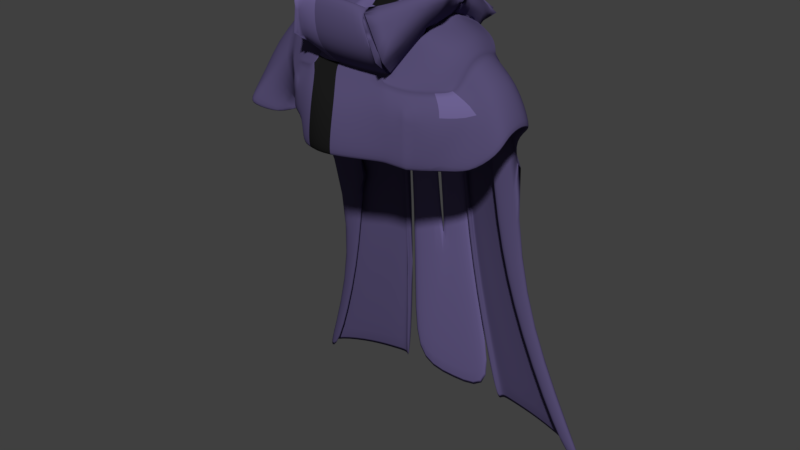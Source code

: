 # Source: Coat.blend  (saved by Blender 2.78.0; exported with 4.5.12 LTS)
import bpy
from mathutils import Matrix  # noqa: F401  (used for matrix-valued properties, if any)

bpy.ops.wm.read_factory_settings(use_empty=True)
scene = bpy.context.scene
scene.name = 'Scene'

# ---- collections
col_collection_7 = bpy.data.collections.new('Collection 7'); scene.collection.children.link(col_collection_7)

# ---- materials (node trees are filled in below, after node groups)
mat_metal = bpy.data.materials.new('Metal')
mat_metal.alpha_threshold = 0.0
mat_metal.use_transparent_shadow = False
mat_metal.diffuse_color = (0.1481, 0.1178, 0.281, 1.0)
mat_metal.roughness = 0.5
mat_metal.specular_intensity = 0.0
mat_metal_dark = bpy.data.materials.new('Metal_dark')
mat_metal_dark.alpha_threshold = 0.0
mat_metal_dark.use_transparent_shadow = False
mat_metal_dark.diffuse_color = (0.09281, 0.07434, 0.1734, 1.0)
mat_metal_dark.roughness = 0.5
mat_metal_dark.specular_intensity = 0.0
mat_underclothes = bpy.data.materials.new('Underclothes')
mat_underclothes.alpha_threshold = 0.0
mat_underclothes.use_transparent_shadow = False
mat_underclothes.diffuse_color = (0.05222, 0.05222, 0.05222, 1.0)
mat_underclothes.roughness = 0.5
mat_underclothes.specular_intensity = 0.0
mat_black = bpy.data.materials.new('Black')
mat_black.alpha_threshold = 0.0
mat_black.use_transparent_shadow = False
mat_black.diffuse_color = (0.01109, 0.01109, 0.01109, 1.0)
mat_black.roughness = 0.5
mat_black.specular_intensity = 0.0

# ---- material node trees

# ---- world
world_world = bpy.data.worlds.new('World'); scene.world = world_world
world_world.color = (0.05088, 0.05088, 0.05088)
world_world.use_sun_shadow = False
world_world.sun_shadow_jitter_overblur = 0.0
world_world.cycles.sampling_method = 'MANUAL'

# ---- meshes
me_cube_005 = bpy.data.meshes.new('Cube.005')
me_cube_005.from_pydata([(0.0786, 0.1156, 0.268), (0.2106, -0.04158, 0.2456), (0.2128, 0.02156, 0.262), (0.2097, 0.08529, 0.2356), (0.1343, 0.1476, 0.1654), (0.1509, -0.1097, 0.1659), (0.09969, -0.1266, 0.1762), (0.07853, 0.1371, 0.2036), (0.1983, -0.08053, 0.1672), (0.195, 0.1156, 0.1631), (0.1489, 0.02768, 0.2915), (0.08542, 0.02212, 0.2927), (0.1451, -0.05926, 0.2705), (0.1456, 0.1026, 0.2635), (0.07895, -0.07098, 0.274), (0.2279, -0.02203, 0.2202), (0.2293, 0.01912, 0.2309), (0.2272, 0.06064, 0.2137), (0.2243, -0.05932, 0.1653), (0.2216, 0.08074, 0.1754), (0.1481, -0.1016, 0.1813), (0.09503, -0.1176, 0.1919), (0.2003, -0.07426, 0.1933), (0.2249, -0.04333, 0.186), (0.09204, 0.1386, 0.1928), (0.1123, -0.1224, 0.1737), (0.1034, 0.02207, 0.2945), (0.09449, -0.06809, 0.2709), (0.09743, 0.1127, 0.2691), (0.1081, -0.1137, 0.1893), (0.07696, 0.09457, 0.2481), (0.1258, 0.1217, 0.1556), (0.1235, -0.0856, 0.1536), (0.07253, -0.103, 0.1627), (0.07466, 0.1098, 0.1946), (0.1845, -0.0575, 0.1563), (0.1789, 0.0927, 0.1556), (0.08545, 0.02164, 0.2637), (0.07334, -0.05382, 0.2513), (0.203, -0.01119, 0.2099), (0.2036, 0.01808, 0.2174), (0.2021, 0.04899, 0.205), (0.2037, -0.02864, 0.1713), (0.1982, 0.06392, 0.1721), (0.0728, -0.09379, 0.1783), (0.2027, -0.0259, 0.1794), (0.08796, 0.1117, 0.1828), (0.08512, -0.09862, 0.1606), (0.2635, 0.03947, -0.1172), (0.202, 0.05818, 0.1166), (0.2205, 0.04675, 0.1679), (0.2044, -0.03006, 0.1201), (0.224, -0.01065, 0.1763), (0.2267, 0.01815, 0.1787), (0.1845, 0.00997, 0.06429), (0.1886, -0.02554, 0.07467), (0.1891, 0.04742, 0.07573), (0.1844, -0.05322, 0.1558), (0.1696, -0.05529, 0.08846), (0.1727, 0.005857, 0.07112), (0.2151, -0.04717, 0.1069), (0.1778, 0.008006, 0.04453), (0.1842, -0.04077, 0.05821), (0.2085, -0.03302, -0.008277), (0.244, -0.0415, 0.02834), (0.2007, 0.009179, -0.02163), (0.04318, 0.04709, 0.2814), (0.07616, 0.1006, 0.2599), (0.06479, -0.1363, 0.04922), (0.2003, -0.03013, 0.2204), (0.05326, 0.07248, 0.2944), (0.1613, 0.05208, 0.03839), (0.07544, 0.01785, 0.2936), (0.05407, -0.03615, 0.2833), (0.1778, 0.006387, 0.05206), (0.2031, 0.02053, 0.2328), (0.1735, -0.06281, 0.07256), (0.1993, 0.07136, 0.2128), (0.1384, 0.1165, 0.1671), (0.142, -0.09228, 0.1722), (0.06857, -0.1108, 0.1766), (0.05752, 0.1296, 0.1758), (0.192, -0.06377, 0.159), (0.1475, 0.02017, 0.2596), (0.09511, 0.01948, 0.2778), (0.1665, -0.01331, 0.006883), (0.1458, 0.1188, 0.09011), (0.1401, -0.1107, 0.09844), (0.1215, -0.1108, 0.008582), (0.04373, -0.01251, 0.274), (0.05499, 0.01757, 0.2804), (0.144, -0.04692, 0.2427), (0.1545, -0.06917, 0.007581), (0.1441, 0.08816, 0.2378), (0.0503, 0.132, 0.09314), (0.06831, -0.1373, 0.09762), (0.05632, -0.1358, 0.009255), (0.07312, -0.05762, 0.2579), (0.1568, -0.06754, 0.02103), (0.1475, -0.06572, 0.00839), (0.1686, -0.01136, 0.01978), (0.05458, -0.1281, 0.009082), (0.1169, -0.1044, 0.008772), (0.1587, -0.01305, 0.008167), (0.05793, -0.135, 0.02155), (0.1574, -0.01313, -0.0001276), (0.1156, -0.1045, 0.0004033), (0.1235, -0.1098, 0.02131), (0.1461, -0.06594, 6.139e-05), (0.1324, -0.1056, 0.0508), (0.1267, 0.09309, 0.0419), (0.1709, -0.003035, 0.03689), (0.1596, -0.06062, 0.04044), (0.1208, -0.05994, -0.254), (-0.0786, 0.1156, 0.268), (-0.2106, -0.04158, 0.2456), (-0.2128, 0.02156, 0.262), (-0.2097, 0.08529, 0.2356), (-0.1343, 0.1476, 0.1654), (-0.1338, -0.12, 0.1659), (-0.08267, -0.1361, 0.1762), (-0.1983, -0.08053, 0.1672), (-0.195, 0.1156, 0.1631), (-0.1489, 0.02066, 0.2915), (-0.08542, 0.02212, 0.2927), (-0.1451, -0.05926, 0.2705), (-0.1456, 0.1026, 0.2635), (-0.07895, -0.07098, 0.274), (-0.2279, -0.02203, 0.2202), (-0.2293, 0.01912, 0.2309), (-0.2272, 0.06064, 0.2137), (-0.2243, -0.04741, 0.1794), (-0.2216, 0.08074, 0.1754), (-0.1352, -0.1061, 0.1813), (-0.08207, -0.1225, 0.1919), (-0.2003, -0.07426, 0.1782), (-0.2249, -0.04333, 0.186), (-0.09204, 0.1386, 0.1928), (-0.09526, -0.1327, 0.1737), (-0.1034, 0.02207, 0.2945), (-0.09449, -0.06809, 0.2709), (-0.09743, 0.1127, 0.2691), (-0.09513, -0.1182, 0.1893), (-0.07696, 0.09457, 0.2481), (-0.1258, 0.1217, 0.1556), (-0.1189, -0.0856, 0.1536), (-0.07253, -0.103, 0.1627), (-0.07466, 0.1098, 0.1946), (-0.1231, -0.1513, 0.1299), (-0.1789, 0.0927, 0.1556), (-0.08545, 0.02164, 0.2637), (-0.07334, -0.05382, 0.2513), (-0.203, -0.01119, 0.2099), (-0.2036, 0.01808, 0.2174), (-0.2021, 0.04899, 0.205), (-0.2037, -0.02864, 0.1713), (-0.1982, 0.06392, 0.1721), (-0.0728, -0.09379, 0.1783), (-0.2027, -0.0259, 0.1794), (-0.08796, 0.1117, 0.1828), (-0.08512, -0.09862, 0.1606), (-0.2807, 0.04852, -0.08499), (-0.202, 0.05818, 0.1166), (-0.2205, 0.04675, 0.1679), (-0.2044, -0.03006, 0.1201), (-0.224, -0.01065, 0.1763), (-0.2267, 0.01815, 0.1787), (-0.1845, 0.00997, 0.06429), (-0.1886, -0.02554, 0.07467), (-0.1891, 0.04742, 0.07573), (-0.1705, 0.06708, 0.08913), (-0.1831, 0.07972, 0.1515), (-0.1844, -0.05322, 0.1558), (-0.1696, -0.05529, 0.08846), (-0.1727, 0.005857, 0.07112), (-0.2151, -0.04717, 0.1069), (-0.04318, 0.04709, 0.2814), (-0.07616, 0.1006, 0.2599), (2.3e-08, -0.1443, 0.1043), (-0.06479, -0.1363, 0.04922), (-0.04925, 0.1086, 0.04232), (2.3e-08, -0.1448, 0.04903), (2.3e-08, 0.1245, 0.1014), (-0.1732, 0.07483, 0.07064), (2.3e-08, -0.07073, 0.2466), (-0.2003, -0.03013, 0.2204), (-0.05326, 0.07248, 0.2944), (-0.1613, 0.05208, 0.03839), (-0.07544, 0.01785, 0.2936), (2.3e-08, -0.05019, 0.2734), (-0.05407, -0.03615, 0.2833), (-0.1778, 0.006387, 0.05206), (-0.2031, 0.02053, 0.2328), (-0.1735, -0.06281, 0.07256), (-0.1993, 0.07136, 0.2128), (-0.1384, 0.1165, 0.1671), (-0.142, -0.09228, 0.1722), (-0.06857, -0.1108, 0.1766), (-0.05752, 0.1296, 0.1758), (2.3e-08, -0.1143, 0.1784), (2.3e-08, 0.1217, 0.1803), (-0.192, -0.06377, 0.159), (-0.1903, 0.09097, 0.1526), (-0.1475, 0.02017, 0.2596), (2.3e-08, 0.08319, 0.2878), (-0.09511, 0.01948, 0.2778), (2.3e-08, 0.05208, 0.2785), (-0.1665, -0.01331, 0.006883), (2.3e-08, -0.1399, 0.00937), (-0.1567, 0.04006, 0.006232), (-0.1169, 0.08855, 0.00523), (-0.1458, 0.1188, 0.09011), (-0.1401, -0.1107, 0.09844), (-0.1215, -0.1108, 0.008582), (-0.04373, -0.01251, 0.274), (2.3e-08, -0.01998, 0.2684), (-0.05499, 0.01757, 0.2804), (-0.144, -0.04692, 0.2427), (-0.1545, -0.06917, 0.007581), (2.3e-08, 0.1001, 0.2534), (-0.1441, 0.08816, 0.2378), (-0.0503, 0.132, 0.09314), (-0.06831, -0.1373, 0.09762), (-0.05632, -0.1358, 0.009255), (-0.07312, -0.05762, 0.2579), (-0.1568, -0.06754, 0.02103), (-0.1499, 0.03666, 0.008034), (-0.1475, -0.06572, 0.00839), (-0.1686, -0.01136, 0.01978), (2.3e-08, -0.1321, 0.009157), (-0.05458, -0.1281, 0.009082), (-0.1169, -0.1044, 0.008772), (-0.1133, 0.08184, 0.007321), (-0.1587, -0.01305, 0.008167), (-0.05793, -0.135, 0.02155), (-0.1589, 0.04235, 0.01954), (-0.1574, -0.01313, -0.0001276), (-0.1119, 0.08209, -0.0008982), (-0.1156, -0.1045, 0.0004033), (-0.1235, -0.1098, 0.02131), (-0.1188, 0.09129, 0.01675), (2.3e-08, -0.1322, 0.0007561), (-0.1461, -0.06594, 6.139e-05), (-0.1485, 0.03681, -0.0002244), (2.3e-08, -0.1399, 0.02161), (-0.1324, -0.1056, 0.0508), (-0.1267, 0.09309, 0.0419), (-0.1709, -0.003035, 0.03689), (-0.1596, -0.06062, 0.04044), (-0.1245, 0.05249, -0.2557), (-0.1208, -0.05994, -0.254), (0.0786, 0.1613, 0.1579), (0.2097, 0.131, 0.1256), (0.1456, 0.1483, 0.1534), (0.2272, 0.1064, 0.1036), (0.09743, 0.1584, 0.159), (0.07696, 0.1403, 0.1381), (0.2021, 0.09471, 0.09494), (0.07616, 0.1464, 0.1499), (-0.0786, 0.1613, 0.1579), (-0.2097, 0.131, 0.1256), (-0.1456, 0.1483, 0.1534), (-0.2815, 0.0749, 0.1606), (-0.09743, 0.1584, 0.159), (-0.07696, 0.1403, 0.1381), (-0.2021, 0.09471, 0.09494), (-0.07616, 0.1464, 0.1499), (2.3e-08, 0.1458, 0.1433), (0.0786, 0.2045, -0.1597), (0.2097, 0.1742, -0.1921), (0.1456, 0.1914, -0.1642), (0.2631, 0.1495, -0.06571), (0.09743, 0.2016, -0.1586), (0.07696, 0.1835, -0.1796), (0.2021, 0.1379, -0.2227), (0.07616, 0.1895, -0.1678), (-0.2097, 0.1742, -0.1921), (-0.1456, 0.1914, -0.1642), (-0.3219, 0.1001, -0.06278), (-0.09743, 0.2016, -0.1586), (-0.07696, 0.1835, -0.1796), (-0.2021, 0.1379, -0.2227), (2.3e-08, 0.189, -0.1743), (0.11, 0.2171, -0.4283), (0.2777, 0.1914, -0.4645), (0.1957, 0.2048, -0.4345), (0.3002, 0.1699, -0.4895), (0.1341, 0.2141, -0.4277), (0.1079, 0.1989, -0.4508), (0.2681, 0.1595, -0.4997), (0.1068, 0.2034, -0.4383), (-0.09123, 0.2171, -0.4283), (-0.259, 0.1914, -0.4645), (-0.1769, 0.2048, -0.4345), (-0.2815, 0.1699, -0.4895), (-0.1153, 0.2141, -0.4277), (-0.08913, 0.1989, -0.4508), (-0.2493, 0.1595, -0.4997), (-0.0881, 0.2034, -0.4383), (0.009365, 0.2037, -0.4449), (0.1649, 0.2687, -0.8099), (0.4244, 0.243, -0.846), (0.2975, 0.2564, -0.8161), (0.4591, 0.2215, -0.8711), (0.2022, 0.2657, -0.8093), (0.1617, 0.2505, -0.8324), (0.4094, 0.2111, -0.8813), (0.1601, 0.255, -0.8199), (-0.1462, 0.2687, -0.8099), (-0.4056, 0.243, -0.846), (-0.2787, 0.2564, -0.8161), (-0.4404, 0.2215, -0.8711), (-0.1835, 0.2657, -0.8093), (-0.143, 0.2505, -0.8324), (-0.3907, 0.2111, -0.8813), (-0.1414, 0.255, -0.8199), (0.009365, 0.2553, -0.8265), (-0.2825, -0.05197, 0.1705), (-0.2846, 0.01117, 0.1869), (-0.03659, -0.07457, 0.2729), (-0.2701, -0.09093, 0.09215), (-0.2721, -0.08466, 0.1032), (-0.1949, -0.0679, 0.03495), (-0.3503, -0.02583, 0.06936), (-0.3167, -0.01313, 0.1148), (-0.03287, -0.1397, 0.1751), (-0.3231, -0.1152, 0.02003), (-0.3251, -0.109, 0.03104), (-0.2478, -0.0922, 0.009103), (-0.03347, -0.1261, 0.1908), (0.1597, -0.1286, 0.1226), (0.1085, -0.1455, 0.1329), (0.2242, -0.09944, 0.124), (0.1211, -0.1413, 0.1304), (-0.1427, -0.1463, 0.06365), (-0.0568, -0.173, 0.1329), (-0.09362, -0.161, 0.1304), (-0.006999, -0.1733, 0.1319), (0.1597, -0.1286, 0.05637), (0.1085, -0.1455, 0.06666), (0.2242, -0.09944, 0.0577), (0.1211, -0.1413, 0.06413), (-0.0568, -0.1843, 0.06666), (-0.08996, -0.1708, 0.06413), (-0.006999, -0.1922, 0.06558), (0.1548, -0.126, -0.005253), (0.1037, -0.1429, 0.005033), (0.2193, -0.09683, -0.003926), (0.1163, -0.1387, 0.002503), (-0.06167, -0.1817, 0.005033), (-0.09483, -0.1682, 0.002503), (-0.01187, -0.1941, 0.003958), (0.3012, -0.02203, 0.1705), (0.3026, 0.01912, 0.1812), (0.3006, 0.06064, 0.1641), (0.2983, -0.04333, 0.1363), (0.2679, 0.1014, 0.0154), (0.2834, -0.07086, 0.003784), (0.3419, -0.027, 0.0823), (0.3433, 0.01414, 0.093), (0.3413, 0.05567, 0.07583), (0.3389, -0.0483, 0.04809), (0.1859, -0.05362, 0.01036), (0.1859, -0.03203, -0.02229), (-0.2097, 0.131, 0.1256), (-0.2021, 0.1379, -0.2227), (-0.1456, 0.1483, 0.09047), (0.1451, -0.06006, 0.2689), (0.1458, -0.05907, 0.2703), (0.1457, -0.04643, 0.2739), (-0.0786, 0.1295, 0.2347), (0.07616, 0.1502, 0.122), (0.0786, 0.1632, 0.1442), (-0.1391, 0.02798, 0.2921), (-0.122, -0.06329, 0.2707), (0.07714, 0.1457, 0.1166), (0.03029, 0.1495, 0.1206), (-0.05936, 0.1298, 0.1881), (0.1776, 0.1056, 0.2862), (-0.1292, 0.1087, 0.2918), (0.09536, 0.1545, 0.1817), (-0.002073, 0.1418, 0.166), (-0.08067, 0.1255, 0.2574), (0.07408, 0.1462, 0.1447), (0.07653, 0.1592, 0.1669), (-0.2064, 0.02401, 0.3148), (0.02822, 0.1455, 0.1433), (-0.06143, 0.1258, 0.2108), (-0.1428, 0.1319, 0.3583), (0.1088, 0.1896, 0.2367), (-0.009135, 0.177, 0.2211), (-0.1273, 0.1486, 0.3125), (0.06609, 0.1813, 0.2163), (0.08744, 0.1944, 0.222), (0.02515, 0.1806, 0.2169), (-0.07632, 0.1609, 0.2658), (-0.09496, -0.1043, 0.212), (-0.0816, -0.1146, 0.2045), (0.2001, 0.002834, 0.3395), (0.2383, -0.08017, 0.3691), (0.1332, -0.1947, 0.2526), (0.1508, -0.1957, 0.248), (-0.1587, -0.05218, 0.3379), (-0.178, -0.1004, 0.3549), (-0.04012, -0.1987, 0.2601), (0.2211, -0.1022, 0.3693), (-0.007292, 0.1921, 0.2765), (0.2169, -0.04284, 0.3584), (0.1517, 0.1776, 0.2764), (-0.1231, -0.1712, 0.2473), (-0.105, -0.1819, 0.2543), (0.09503, -0.1947, 0.3388), (0.1081, -0.1957, 0.3342), (-0.03347, -0.1987, 0.3464), (-0.09496, -0.1795, 0.3418), (-0.0816, -0.1973, 0.3405), (0.09417, 0.1693, 0.2718), (0.123, 0.1824, 0.2774), (0.03896, 0.1785, 0.2723), (-0.09792, 0.1687, 0.3007), (0.1602, 0.07707, 0.3423), (-0.1047, 0.1346, 0.3551), (-0.01574, 0.1636, 0.3325), (0.1022, 0.1319, 0.3325), (0.05948, 0.1408, 0.3278), (0.08084, 0.1367, 0.3334), (0.01855, 0.15, 0.3283), (-0.08293, 0.1547, 0.3567), (-0.1263, 0.1287, 0.3894), (0.1713, 0.006797, 0.3595), (0.2045, -0.07535, 0.3818), (-0.1569, -0.09341, 0.3659), (0.1896, -0.09649, 0.3801), (0.1859, -0.03863, 0.3743), (0.08011, -0.1823, 0.3417), (0.09144, -0.1829, 0.3371), (-0.03142, -0.1868, 0.3489), (-0.08478, -0.168, 0.3461), (-0.07319, -0.1849, 0.3432), (0.1367, 0.07763, 0.3686), (-0.09325, 0.1315, 0.3864), (-0.01603, 0.1613, 0.3664), (0.08629, 0.131, 0.3636), (0.04925, 0.1399, 0.3598), (0.06779, 0.1355, 0.365), (0.01373, 0.1487, 0.3611), (-0.07435, 0.1506, 0.3898)], [(49, 50), (51, 52), (53, 52), (54, 55), (50, 53), (56, 54), (56, 49), (55, 51), (110, 86), (229, 241), (71, 111), (71, 110), (159, 147), (147, 143), (162, 163), (164, 165), (166, 165), (167, 168), (163, 166), (169, 167), (169, 162), (168, 164), (172, 175), (280, 264), (296, 280), (253, 362), (260, 364), (281, 365), (261, 366), (366, 322)], [(28, 24, 7, 0), (3, 9, 4, 13), (28, 0, 11, 26), (3, 13, 10, 2), (2, 10, 369, 368, 1), (22, 1, 368, 367, 20), (29, 27, 14, 21), (26, 11, 14, 27), (3, 2, 16, 17), (2, 1, 15, 16), (22, 8, 18, 23), (9, 3, 17, 19), (1, 22, 23, 15), (25, 29, 21, 6), (8, 22, 20, 5), (5, 20, 29, 25), (10, 26, 27, 12, 369), (20, 367, 29), (13, 28, 26, 10), (13, 4, 24, 28), (7, 24, 46, 34), (25, 6, 33, 47), (8, 5, 32, 35), (4, 9, 36, 31), (6, 21, 44, 33), (11, 0, 30, 37), (14, 11, 37, 38), (0, 7, 34, 30), (19, 17, 41, 43), (16, 15, 39, 40), (17, 16, 40, 41), (15, 23, 45, 39), (18, 8, 35, 42), (9, 19, 43, 36), (21, 14, 38, 44), (23, 18, 42, 45), (24, 4, 31, 46), (5, 25, 47, 32), (58, 59, 61, 62), (57, 58, 62, 60), (62, 61, 65, 63), (60, 62, 63, 64), (107, 109, 68, 104), (98, 112, 109, 107), (67, 219, 204, 70), (84, 67, 70, 72), (184, 97, 73, 189), (97, 84, 72, 73), (95, 80, 199, 178), (67, 81, 200, 219), (93, 78, 81, 67), (87, 79, 80, 95), (76, 82, 79, 87), (93, 67, 84, 83), (77, 93, 83, 75), (112, 76, 87, 109), (75, 83, 91, 69), (82, 69, 91, 79), (79, 91, 97, 80), (83, 84, 97, 91), (109, 87, 95, 68), (78, 86, 94, 81), (111, 74, 76, 112), (81, 94, 182, 200), (68, 95, 178, 181), (80, 97, 184, 199), (57, 82, 76, 58), (58, 76, 74, 59), (66, 70, 204, 206), (90, 72, 70, 66), (215, 189, 73, 89), (89, 73, 72, 90), (105, 103, 99, 108), (88, 107, 104, 96), (92, 98, 107, 88), (108, 99, 102, 106), (85, 100, 98, 92), (96, 104, 244, 208), (101, 102, 88, 96), (102, 99, 92, 88), (99, 103, 85, 92), (229, 101, 96, 208), (100, 111, 112, 98), (104, 68, 181, 244), (90, 66, 206, 215, 89), (117, 126, 118, 122), (141, 139, 124, 114), (117, 116, 123, 126), (116, 115, 125, 123), (135, 133, 125, 115), (142, 134, 397, 396), (139, 140, 127, 124), (117, 130, 129, 116), (116, 129, 128, 115), (135, 136, 131, 121), (122, 132, 130, 117), (115, 128, 136, 135), (138, 120, 134, 142), (121, 119, 133, 135), (119, 138, 142, 133), (123, 125, 374, 373), (133, 142, 396, 125), (126, 123, 373, 141), (126, 141, 137, 118), (138, 160, 146, 120), (148, 119, 121), (118, 144, 149, 122), (120, 146, 157, 134), (124, 150, 143, 114), (127, 151, 150, 124), (132, 156, 154, 130), (129, 153, 152, 128), (130, 154, 153, 129), (128, 152, 158, 136), (131, 155, 148, 121), (122, 149, 156, 132), (134, 157, 151, 127, 397), (136, 158, 155, 131), (137, 159, 144, 118), (119, 145, 160, 138), (239, 234, 179, 245), (225, 239, 245, 248), (183, 211, 246, 187), (235, 228, 247, 187), (177, 186, 204, 219), (205, 188, 186, 177), (184, 189, 190, 224), (224, 190, 188, 205), (222, 178, 199, 197), (177, 219, 200, 198), (220, 177, 198, 195), (212, 222, 197, 196), (193, 212, 196, 201), (194, 220, 195, 202), (187, 247, 191, 183), (220, 203, 205, 177), (194, 192, 203, 220), (235, 240, 210, 209), (202, 195, 211, 183), (248, 245, 212, 193), (192, 185, 217, 203), (201, 196, 217, 185), (196, 197, 224, 217), (203, 217, 224, 205), (245, 179, 222, 212), (195, 198, 221, 211), (247, 248, 193, 191), (198, 200, 182, 221), (179, 181, 178, 222), (197, 199, 184, 224), (172, 173, 193, 201), (174, 170, 183, 191), (173, 174, 191, 193), (176, 206, 204, 186), (216, 176, 186, 188), (215, 214, 190, 189), (214, 216, 188, 190), (236, 242, 227, 233), (226, 232, 237, 243), (213, 223, 234, 239), (218, 213, 239, 225), (209, 207, 228, 235), (187, 246, 240, 235), (242, 238, 231, 227), (207, 218, 225, 228), (223, 208, 244, 234), (243, 236, 233, 226), (233, 207, 209, 226), (226, 209, 210, 232), (230, 223, 213, 231), (231, 213, 218, 227), (227, 218, 207, 233), (229, 208, 223, 230), (211, 221, 180, 246), (228, 225, 248, 247), (234, 244, 181, 179), (170, 171, 202, 183), (216, 214, 215, 206, 176), (117, 130, 262, 260), (141, 126, 261, 263), (141, 370, 114), (17, 254, 257, 41), (17, 3, 252, 254), (13, 255, 253), (0, 251, 255, 28), (143, 114, 370, 259, 264), (67, 258, 267, 219), (219, 267, 377, 266, 177), (117, 260, 261, 126), (0, 30, 256, 251), (13, 253, 252, 3), (154, 265, 262, 130), (251, 256, 375, 372), (265, 281, 278, 262), (254, 271, 274, 257), (259, 263, 279, 295, 291), (258, 371, 376, 267), (260, 276, 277, 261), (253, 270, 269, 252), (251, 372, 255), (260, 262, 278, 276), (254, 252, 269, 271), (263, 261, 277, 279), (255, 272, 270, 253), (271, 269, 284, 286), (279, 277, 293, 295), (270, 272, 287, 285), (268, 273, 288, 283), (281, 297, 294, 278), (271, 286, 289, 274), (275, 290, 299, 282), (276, 292, 293, 277), (270, 285, 284, 269), (268, 283, 287, 272), (276, 278, 294, 292), (295, 312, 308, 291), (283, 300, 304, 287), (292, 294, 311, 309), (286, 284, 301, 303), (295, 293, 310, 312), (285, 287, 304, 302), (296, 291, 308, 313), (283, 288, 305, 300), (297, 314, 311, 294), (286, 303, 306, 289), (299, 316, 315, 298), (290, 307, 316, 299), (292, 309, 310, 293), (285, 302, 301, 284), (117, 262, 318, 116), (116, 318, 317, 115), (115, 317, 321, 135), (121, 320, 322, 148), (121, 135, 321, 320), (320, 326, 328, 322), (317, 323, 327, 321), (318, 324, 323, 317), (320, 321, 327, 326), (262, 278, 324, 318), (14, 319, 329, 21), (21, 329, 325, 6), (120, 325, 329, 134), (127, 397, 329, 319), (324, 278, 323), (325, 337, 331, 6), (5, 330, 332, 8), (25, 333, 330, 5), (138, 336, 335, 120), (6, 331, 333, 25), (119, 148, 336, 138), (120, 335, 337, 325), (335, 342, 344, 337), (148, 334, 343, 336), (333, 341, 338, 330), (331, 339, 341, 333), (337, 344, 339, 331), (336, 343, 342, 335), (330, 338, 340, 332), (343, 350, 349, 342), (338, 345, 347, 340), (344, 351, 346, 339), (341, 348, 345, 338), (339, 346, 348, 341), (342, 349, 351, 344), (148, 322, 334), (16, 353, 354, 17), (23, 355, 352, 15), (15, 352, 353, 16), (18, 355, 23), (354, 254, 17), (332, 355, 18, 8), (340, 347, 355, 332), (353, 359, 360, 354), (347, 357, 361, 355), (355, 361, 358, 352), (352, 358, 359, 353), (354, 360, 356, 254), (271, 254, 356), (362, 330, 338, 345, 363), (29, 367, 12, 27), (388, 403, 402, 385), (397, 396, 409, 410), (255, 372, 268, 272), (141, 373, 139), (370, 141, 263, 259), (373, 374, 140, 139), (372, 375, 256, 273, 268), (255, 13, 28), (267, 376, 371, 275, 282), (266, 377, 267), (141, 370, 382, 379), (370, 377, 387, 382), (372, 255, 380, 384), (267, 377, 387, 381), (371, 376, 386, 383), (373, 141, 379, 385), (376, 267, 381, 386), (13, 255, 380, 378), (381, 387, 395, 390), (383, 386, 394, 392), (379, 382, 391, 388), (384, 380, 389, 393), (382, 387, 395, 391), (386, 381, 390, 394), (372, 384, 383, 371), (383, 392, 393, 384), (380, 389, 378), (13, 378, 10), (379, 388, 385), (393, 392, 416, 417), (329, 397, 134), (396, 397, 127, 140), (125, 396, 140, 374), (394, 390, 406, 418), (396, 125, 403, 409), (12, 367, 405, 399), (125, 123, 402, 403), (21, 29, 401, 400), (10, 369, 407, 398), (367, 29, 401, 405), (369, 12, 399, 407), (397, 329, 404, 410), (10, 378, 398), (373, 385, 402, 123), (329, 21, 400, 404), (400, 401, 412, 411), (410, 404, 413, 415), (404, 400, 411, 413), (410, 409, 414, 415), (409, 403, 414), (405, 401, 412), (390, 395, 419, 406), (392, 394, 418, 416), (393, 389, 408, 417), (389, 408, 378), (395, 419, 391), (391, 419, 427, 421), (416, 418, 426, 424), (417, 416, 424, 425), (378, 408, 423, 420), (418, 406, 422, 426), (417, 408, 423, 425), (406, 419, 427, 422), (378, 420, 398), (391, 421, 388), (413, 411, 434, 436), (414, 403, 431, 437), (422, 427, 446, 441), (415, 413, 436, 438), (399, 405, 432, 430), (405, 412, 435, 432), (425, 424, 443, 444), (415, 414, 437, 438), (398, 407, 433, 429), (407, 399, 430, 433), (420, 423, 442, 439), (421, 427, 446, 440), (426, 422, 441, 445), (403, 388, 428, 431), (398, 420, 439, 429), (424, 426, 445, 443), (411, 412, 435, 434), (388, 421, 440, 428), (425, 423, 442, 444), (264, 259, 291, 296), (267, 299, 298, 266)])
me_cube_005.polygons.foreach_set('use_smooth', [True] * 366)
me_cube_005.polygons.foreach_set('material_index', [1, 1, 1, 1, 1, 1, 1, 1, 1, 1, 1, 1, 1, 1, 1, 1, 1, 1, 1, 1, 1, 1, 1, 1, 1, 1, 1, 1, 1, 1, 1, 1, 1, 1, 1, 1, 1, 1, 2, 2, 2, 2, 0, 0, 0, 0, 0, 0, 0, 0, 0, 0, 0, 0, 0, 0, 0, 0, 0, 0, 0, 0, 0, 0, 0, 0, 1, 1, 0, 0, 0, 0, 0, 0, 0, 0, 0, 0, 1, 1, 1, 1, 0, 0, 3, 1, 1, 1, 1, 1, 1, 1, 1, 1, 1, 1, 1, 1, 1, 1, 1, 1, 1, 1, 1, 1, 1, 1, 1, 1, 1, 1, 1, 1, 1, 1, 1, 1, 1, 1, 0, 0, 0, 0, 0, 0, 0, 0, 0, 0, 0, 0, 0, 0, 0, 0, 0, 0, 0, 0, 0, 0, 0, 0, 0, 0, 0, 0, 0, 0, 1, 1, 1, 0, 0, 0, 0, 0, 0, 0, 0, 0, 0, 0, 0, 0, 0, 1, 1, 1, 1, 1, 1, 0, 0, 0, 1, 3, 1, 1, 1, 1, 1, 1, 1, 1, 0, 0, 1, 1, 1, 1, 1, 1, 1, 1, 0, 1, 1, 1, 1, 1, 1, 1, 1, 1, 1, 1, 1, 1, 0, 1, 1, 1, 1, 1, 1, 1, 1, 1, 1, 1, 1, 1, 1, 0, 0, 1, 1, 1, 1, 1, 1, 1, 1, 1, 1, 1, 1, 1, 1, 3, 0, 1, 1, 1, 1, 1, 1, 1, 3, 3, 1, 1, 1, 1, 1, 1, 1, 1, 1, 1, 1, 3, 1, 1, 1, 1, 1, 1, 0, 1, 1, 1, 1, 1, 1, 1, 0, 1, 1, 1, 1, 1, 1, 1, 1, 1, 0, 0, 1, 0, 1, 0, 0, 1, 0, 1, 0, 0, 1, 1, 0, 0, 1, 0, 1, 1, 1, 0, 0, 1, 1, 0, 1, 1, 1, 1, 1, 1, 1, 0, 1, 0, 1, 1, 0, 1, 1, 1, 1, 0, 0, 1, 1, 0, 0, 0, 0, 1, 0, 1, 0, 1, 1, 1, 1, 0, 0, 1, 1, 0, 1, 1, 1, 1, 0, 0, 1, 1, 0, 1, 1, 1, 1, 0])
me_cube_005.materials.append(mat_metal)
me_cube_005.materials.append(mat_metal_dark)
me_cube_005.materials.append(mat_underclothes)
me_cube_005.materials.append(mat_black)
me_cube_005.use_remesh_preserve_volume = False
me_cube_005.use_remesh_preserve_attributes = False
me_cube_005.use_mirror_vertex_groups = False
me_cube_005.update()

# ---- objects
ob_platebody = bpy.data.objects.new('Platebody', me_cube_005)

# ---- transforms, parenting, visibility, modifiers, constraints
ob_platebody.location = (-2.3e-08, 0.01019, 1.223)
ob_platebody.lock_rotations_4d = False
ob_platebody.empty_display_type = 'ARROWS'
ob_platebody.lineart.crease_threshold = 0.0
_vg = ob_platebody.vertex_groups.new(name='Hips')
for _i, _w in zip([113, 249, 250], [0.05794, 0.04982, 0.05794]): _vg.add([_i], _w, 'REPLACE')
_vg = ob_platebody.vertex_groups.new(name='Spine')
for _i, _w in zip([57, 58, 59, 61, 62, 68, 71, 74, 76, 78, 79, 80, 81, 82, 85, 86, 87, 88, 92, 94, 95, 96, 98, 99, 100, 101, 102, 103, 104, 105, 106, 107, 108, 109, 110, 111, 112, 113, 170, 171, 172, 173, 174, 178, 179, 180, 181, 182, 183, 187, 191, 193, 195, 196, 197, 198, 199, 200, 201, 202, 207, 208, 209, 210, 211, 212, 213, 218, 221, 222, 223, 225, 226, 227, 228, 229, 230, 231, 232, 233, 234, 235, 236, 237, 238, 239, 240, 241, 242, 243, 244, 245, 246, 247, 248, 249, 250], [0.006554, 0.1138, 0.1141, 0.006963, 0.02836, 0.5033, 0.2989, 0.2134, 0.1766, 0.02146, 0.0499, 0.07344, 0.03877, 0.02074, 0.4904, 0.126, 0.1812, 0.567, 0.5171, 0.1471, 0.2423, 0.6247, 0.4556, 0.5564, 0.4236, 0.6505, 0.6001, 0.5305, 0.5972, 0.5807, 0.6447, 0.5205, 0.6058, 0.352, 0.3024, 0.3097, 0.3336, 0.7753, 0.094, 0.004576, 0.006554, 0.1138, 0.1141, 0.2281, 0.5033, 0.3199, 0.4187, 0.1461, 0.1515, 0.2989, 0.2134, 0.1766, 0.02146, 0.0499, 0.07344, 0.03877, 0.08499, 0.03951, 0.02074, 0.01259, 0.4904, 0.5967, 0.4761, 0.5004, 0.126, 0.1812, 0.567, 0.5171, 0.1471, 0.2423, 0.6247, 0.4556, 0.5181, 0.5564, 0.4236, 0.6284, 0.6505, 0.6001, 0.5385, 0.5305, 0.5972, 0.4132, 0.5807, 0.588, 0.6447, 0.5205, 0.4484, 0.668, 0.6058, 0.5699, 0.553, 0.352, 0.3024, 0.3097, 0.3336, 0.6066, 0.7753]): _vg.add([_i], _w, 'REPLACE')
_vg = ob_platebody.vertex_groups.new(name='Chest')
_vg.add([0, 1, 2, 3, 4, 5, 6, 7, 8, 10, 11, 12, 13, 14, 15, 16, 20, 21, 22, 24, 25, 26, 27, 28, 29, 30, 31, 33, 34, 37, 38, 39, 40, 44, 46, 47, 57, 58, 59, 62, 66, 67, 68, 69, 70, 71, 72, 73, 74, 75, 76, 77, 78, 79, 80, 81, 82, 83, 84, 85, 86, 87, 88, 89, 90, 91, 92, 93, 94, 95, 96, 97, 98, 99, 100, 101, 102, 103, 104, 105, 106, 107, 108, 109, 110, 111, 112, 114, 118, 120, 123, 124, 125, 126, 127, 133, 134, 137, 138, 139, 140, 141, 142, 143, 144, 147, 150, 151, 159, 170, 171, 172, 173, 174, 176, 177, 178, 179, 180, 181, 182, 183, 184, 186, 187, 188, 189, 190, 191, 193, 194, 195, 196, 197, 198, 199, 200, 201, 202, 203, 204, 205, 206, 207, 208, 209, 210, 211, 212, 213, 214, 215, 216, 217, 218, 219, 220, 221, 222, 223, 224, 225, 226, 227, 228, 229, 230, 231, 232, 233, 234, 235, 236, 237, 238, 239, 240, 241, 242, 243, 244, 245, 246, 247, 248, 251, 253, 255, 256, 258, 259, 261, 263, 264, 266, 267, 275, 282, 290, 298, 299, 307, 315, 316, 319, 325, 329, 331, 367, 368, 369, 370, 371, 372, 373, 374, 377, 378, 379, 380, 381, 382, 383, 384, 385, 386, 387, 388, 389, 390, 391, 392, 393, 394, 395, 396, 397, 398, 399, 400, 401, 402, 403, 404, 405, 406, 407, 408, 409, 410, 411, 412, 413, 414, 415, 416, 417, 418, 419, 420, 421, 422, 423, 424, 425, 426, 427, 428, 429, 430, 431, 432, 433, 434, 435, 436, 437, 438, 439, 440, 441, 442, 443, 444, 445, 446], 1.0, 'REPLACE')
_vg = ob_platebody.vertex_groups.new(name='Neck')
for _i, _w in zip([67, 70, 81, 177, 182, 186, 198, 200, 204, 206, 219, 258, 266, 267, 275, 282, 290, 298, 299, 307, 315, 316, 371, 381, 383, 390, 392, 406, 416, 422, 424, 441, 443], [0.0236, 0.01709, 0.01887, 0.0236, 0.003608, 0.01709, 0.01887, 0.08737, 0.1195, 0.04151, 0.2493, 0.0236, 0.0236, 0.2493, 0.0236, 0.2493, 0.0236, 0.0236, 0.2493, 0.0236, 0.0236, 0.2493, 0.0236, 0.2493, 0.0236, 0.2493, 0.0236, 0.2493, 0.0236, 0.2493, 0.0236, 0.2493, 0.0236]): _vg.add([_i], _w, 'REPLACE')
_vg = ob_platebody.vertex_groups.new(name='Head')
_vg = ob_platebody.vertex_groups.new(name='Shoulder.L')
_vg.add([0, 1, 2, 3, 4, 5, 6, 7, 8, 9, 10, 11, 12, 13, 14, 15, 16, 17, 18, 19, 20, 21, 22, 23, 24, 25, 26, 27, 28, 29, 30, 31, 32, 33, 34, 35, 36, 37, 38, 39, 40, 41, 42, 43, 44, 45, 46, 47, 49, 56, 57, 58, 59, 60, 61, 62, 66, 67, 68, 69, 70, 71, 72, 73, 74, 75, 76, 77, 78, 79, 80, 81, 82, 83, 84, 85, 86, 87, 88, 89, 90, 91, 92, 93, 94, 95, 96, 97, 98, 99, 100, 101, 102, 103, 104, 105, 106, 107, 108, 109, 110, 111, 112, 178, 181, 208, 229, 241, 244, 251, 252, 253, 254, 255, 256, 257, 258, 268, 269, 270, 271, 272, 273, 274, 283, 284, 285, 286, 287, 288, 289, 300, 301, 302, 303, 304, 305, 306, 330, 331, 332, 333, 337, 338, 339, 340, 341, 344, 345, 346, 347, 348, 351, 352, 353, 354, 355, 356, 357, 358, 359, 360, 361, 362, 363, 367, 368, 369, 371, 372, 378, 380, 383, 384, 389, 392, 393, 408, 416, 417], 1.0, 'REPLACE')
_vg = ob_platebody.vertex_groups.new(name='Upper Arm.L')
_vg.add([0, 1, 2, 3, 4, 5, 7, 8, 9, 13, 15, 16, 17, 18, 19, 20, 22, 23, 24, 30, 31, 34, 35, 36, 39, 40, 41, 42, 43, 45, 46, 49, 50, 51, 52, 53, 54, 55, 56, 57, 58, 59, 60, 61, 62, 63, 64, 65, 69, 71, 74, 75, 76, 77, 78, 79, 81, 82, 85, 86, 92, 93, 98, 100, 103, 105, 110, 111, 112, 251, 252, 253, 254, 255, 256, 257, 268, 269, 270, 271, 272, 273, 274, 283, 284, 285, 286, 287, 288, 289, 300, 301, 302, 303, 304, 305, 306, 330, 332, 340, 347, 352, 353, 354, 355, 356, 357, 358, 359, 360, 361, 362, 363, 372, 380, 384, 389, 393, 408, 417], 1.0, 'REPLACE')
_vg = ob_platebody.vertex_groups.new(name='Lower Arm.L')
_vg.add([48], 1.0, 'REPLACE')
_vg = ob_platebody.vertex_groups.new(name='Hand.L')
_vg = ob_platebody.vertex_groups.new(name='Fingers01.L')
_vg = ob_platebody.vertex_groups.new(name='Fingers02.L')
_vg = ob_platebody.vertex_groups.new(name='Thumb01.L')
_vg = ob_platebody.vertex_groups.new(name='Thumb02.L')
_vg = ob_platebody.vertex_groups.new(name='Shoulder.R')
_vg.add([114, 115, 116, 117, 118, 119, 120, 121, 122, 123, 124, 125, 126, 127, 128, 129, 130, 131, 132, 133, 134, 135, 136, 137, 138, 139, 140, 141, 142, 143, 144, 145, 146, 147, 148, 149, 150, 151, 152, 153, 154, 155, 156, 157, 158, 159, 160, 162, 169, 170, 171, 172, 173, 174, 175, 176, 177, 178, 179, 180, 181, 183, 184, 185, 186, 187, 188, 190, 191, 192, 193, 194, 195, 196, 197, 198, 199, 201, 202, 203, 205, 206, 207, 208, 209, 210, 211, 212, 213, 214, 215, 216, 217, 218, 220, 221, 222, 223, 224, 225, 226, 227, 228, 229, 230, 231, 232, 233, 234, 235, 236, 237, 238, 239, 240, 241, 242, 243, 244, 245, 246, 247, 248, 259, 260, 261, 262, 263, 264, 265, 266, 276, 277, 278, 279, 280, 281, 291, 292, 293, 294, 295, 296, 297, 308, 309, 310, 311, 312, 313, 314, 317, 318, 320, 321, 322, 323, 324, 326, 327, 328, 334, 335, 336, 342, 343, 349, 350, 364, 365, 366, 370, 373, 374, 382, 396, 397], 1.0, 'REPLACE')
_vg = ob_platebody.vertex_groups.new(name='Upper Arm.R')
_vg.add([115, 116, 117, 121, 122, 128, 129, 130, 131, 132, 135, 136, 149, 152, 153, 154, 155, 156, 158, 161, 162, 163, 164, 165, 166, 167, 168, 169, 170, 171, 172, 173, 174, 175, 183, 185, 187, 191, 192, 193, 194, 201, 202, 207, 211, 228, 247, 260, 262, 265, 276, 277, 278, 279, 280, 281, 291, 292, 293, 294, 295, 296, 297, 308, 309, 310, 311, 312, 313, 314, 317, 318, 320, 321, 322, 323, 324, 326, 327, 328, 364, 365, 366], 1.0, 'REPLACE')
_vg = ob_platebody.vertex_groups.new(name='Lower Arm.R')
_vg = ob_platebody.vertex_groups.new(name='Hand.R')
_vg = ob_platebody.vertex_groups.new(name='Fingers01.R')
_vg = ob_platebody.vertex_groups.new(name='Fingers02.R')
_vg = ob_platebody.vertex_groups.new(name='Thumb01.R')
_vg = ob_platebody.vertex_groups.new(name='Thumb02.R')
_vg = ob_platebody.vertex_groups.new(name='Upper Leg.L')
for _i, _w in zip([113], [0.1502]): _vg.add([_i], _w, 'REPLACE')
_vg = ob_platebody.vertex_groups.new(name='Lower Leg.L')
_vg.add([284, 285, 286, 287, 289, 300, 301, 302, 303, 304, 305, 306, 307, 316], 1.0, 'REPLACE')
_vg = ob_platebody.vertex_groups.new(name='Foot.L')
_vg = ob_platebody.vertex_groups.new(name='Toes.L')
_vg = ob_platebody.vertex_groups.new(name='Upper Leg.R')
for _i, _w in zip([249, 250], [0.3267, 0.1502]): _vg.add([_i], _w, 'REPLACE')
_vg = ob_platebody.vertex_groups.new(name='Lower Leg.R')
_vg.add([308, 309, 310, 311, 312, 313, 314, 315, 316], 1.0, 'REPLACE')
_vg = ob_platebody.vertex_groups.new(name='Foot.R')
_vg = ob_platebody.vertex_groups.new(name='Toes.R')
_m = ob_platebody.modifiers.new('Armature', 'ARMATURE')
_m.use_deform_preserve_volume = True
_m = ob_platebody.modifiers.new('Solidify', 'SOLIDIFY')
_m.thickness = 0.014
_m.offset = 1.0
_m.nonmanifold_thickness_mode = 'FIXED'
_m.nonmanifold_merge_threshold = 0.0003
_m = ob_platebody.modifiers.new('Subsurf', 'SUBSURF')
_m.uv_smooth = 'PRESERVE_CORNERS'
_m.quality = 2
_m.levels = 3
_m.show_only_control_edges = False

# ---- collection membership
col_collection_7.objects.link(ob_platebody)

# ---- scene / render settings (as saved in the file)
scene.frame_start = 1; scene.frame_end = 16; scene.frame_set(11)
scene.render.engine = 'BLENDER_EEVEE_NEXT'
scene.render.resolution_percentage = 50
scene.render.dither_intensity = 0.0
scene.cycles.use_denoising = False
scene.cycles.samples = 128
scene.cycles.sampling_pattern = 'TABULATED_SOBOL'
scene.cycles.light_sampling_threshold = 0.0
scene.cycles.use_adaptive_sampling = False
scene.cycles.use_light_tree = False
scene.cycles.blur_glossy = 0.0
scene.cycles.sample_clamp_indirect = 0.0
scene.view_settings.view_transform = 'Standard'
bpy.context.view_layer.update()

# ---- added for rendering (the .blend has no active camera and no usable light): camera, sun
cam_auto = bpy.data.cameras.new('AutoCamera')
cam_auto.lens = 50.0
cam_auto.sensor_width = 36.0
cam_auto.clip_end = 1000.0
ob_auto_camera = bpy.data.objects.new('AutoCamera', cam_auto)
scene.collection.objects.link(ob_auto_camera)
ob_auto_camera.location = (1.51711, -1.77025, 2.18334)
ob_auto_camera.rotation_euler = (1.09748, -7.21219e-08, 0.694738)
scene.camera = ob_auto_camera
light_auto_sun = bpy.data.lights.new('AutoSun', 'SUN')
light_auto_sun.energy = 3.0
light_auto_sun.angle = 0.0523599
ob_auto_sun = bpy.data.objects.new('AutoSun', light_auto_sun)
scene.collection.objects.link(ob_auto_sun)
ob_auto_sun.rotation_euler = (0.872665, 0.174533, 0.523599)
bpy.context.view_layer.update()
